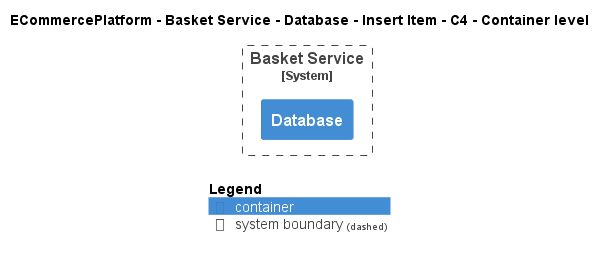

The diagram above was rendered by PlantUML. Its source (embedded in the PNG):
@startuml
!include ..\..\..\..\..\..\..\.c4s\C4_Container.puml

AddElementTag("c4interflow:lifecycle:new", $bgColor=green, $fontColor=#ffffff, $borderColor=green, $shadowing="False")
AddElementTag("c4interflow:lifecycle:changed", $bgColor=orange, $fontColor=#ffffff, $borderColor=orange, $shadowing="False")
AddElementTag("c4interflow:lifecycle:removed", $bgColor=red, $fontColor=#ffffff, $borderColor=red, $shadowing="False")

AddRelTag("c4interflow:lifecycle:new", $textColor=green, $lineColor=green)
AddRelTag("c4interflow:lifecycle:changed", $textColor=orange, $lineColor=orange)
AddRelTag("c4interflow:lifecycle:removed", $textColor=red, $lineColor=red)

SHOW_PERSON_PORTRAIT()
LAYOUT_TOP_DOWN()

skinparam linetype polyline

title ECommercePlatform - Basket Service - Database - Insert Item - C4 - Container level


System_Boundary(ECommercePlatform.SoftwareSystems.BasketService, "Basket Service") {
    Container(ECommercePlatform.SoftwareSystems.BasketService.Containers.Database, "Database", "", "")
}



SHOW_LEGEND()
@enduml